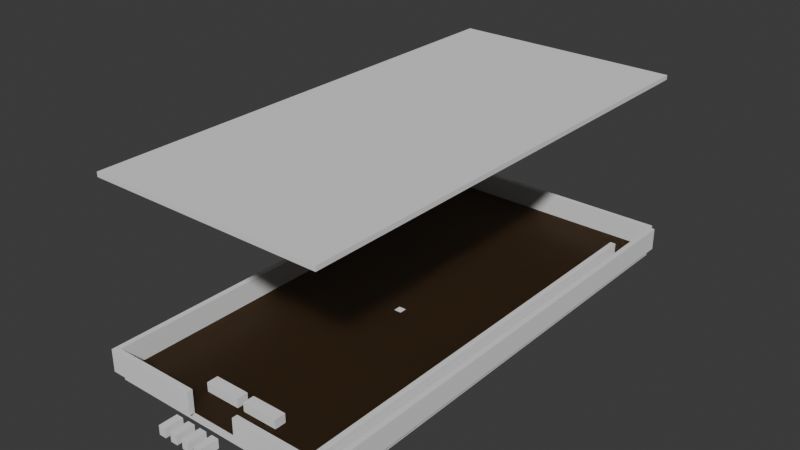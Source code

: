 # Source: dragonwar.blend  (saved by Blender 5.2.44; exported with 4.5.12 LTS)
import bpy
from mathutils import Matrix  # noqa: F401  (used for matrix-valued properties, if any)

bpy.ops.wm.read_factory_settings(use_empty=True)
scene = bpy.context.scene
scene.name = 'Scene'

# ---- collections
col_collection = bpy.data.collections.new('Collection'); scene.collection.children.link(col_collection)

# ---- images (referenced by path relative to the original .blend; pixels are not part of the script)
import os
ASSET_DIR = os.environ.get("B2B_ASSET_DIR", "")  # directory of the original .blend (textures are referenced by path, not embedded)
HERE = os.path.dirname(os.path.abspath(__file__))  # packed textures are extracted next to this script under _unpacked/

def load_image(name, relpath, width, height, colorspace="sRGB"):
    """Load a texture the original file referenced (path relative to the .blend, or extracted next to this script)."""
    p = next((c for c in (os.path.join(HERE, relpath), os.path.join(ASSET_DIR, relpath)) if relpath and os.path.exists(c)), "")
    if p:
        img = bpy.data.images.load(p, check_existing=True)
        img.name = name
    else:  # same state as the original file: an image datablock whose file is absent (Cycles renders it pink)
        img = bpy.data.images.new(name, width, height)
        img.source = "FILE"
        img.filepath = "//" + (relpath or name)
    img.colorspace_settings.name = colorspace
    return img
img_img_playfield_translucency = load_image('img_playfield_translucency', '_unpacked/img_playfield_translucency.143210b2.png', 16, 16, 'sRGB')

# ---- materials (node trees are filled in below, after node groups)
mat_mat_playfield = bpy.data.materials.new('mat_playfield')
mat_mat_playfield.surface_render_method = 'BLENDED'
mat_mat_playfield.blend_method = 'BLEND'
mat_mat_insert = bpy.data.materials.new('mat_insert')

# ---- material node trees
mat_mat_playfield.use_nodes = True; mat_mat_playfield.node_tree.nodes.clear()
_N = mat_mat_playfield.node_tree.nodes; _L = mat_mat_playfield.node_tree.links
n0 = _N.new('ShaderNodeBsdfPrincipled'); n0.name = 'Principled BSDF'; n0.location = (-200, 100)
n0.inputs[0].default_value = (0.45, 0.3, 0.15, 1.0)
n0.inputs[10].default_value = 0.005
n1 = _N.new('ShaderNodeOutputMaterial'); n1.name = 'Material Output'; n1.location = (200, 100)
n2 = _N.new('ShaderNodeTexImage'); n2.name = 'Image Texture'; n2.location = (0, 0)
n2.label = 'translucency_mask'
n2.image = img_img_playfield_translucency
_L.new(n0.outputs[0], n1.inputs[0])
_L.new(n2.outputs[1], n0.inputs[4])
n1.is_active_output = True
mat_mat_insert.use_nodes = True; mat_mat_insert.node_tree.nodes.clear()
_N = mat_mat_insert.node_tree.nodes; _L = mat_mat_insert.node_tree.links
n0 = _N.new('ShaderNodeBsdfPrincipled'); n0.name = 'Principled BSDF'; n0.location = (-200, 100)
n0.inputs[0].default_value = (0.9, 0.9, 0.95, 1.0)
n0.inputs[10].default_value = 0.005
n1 = _N.new('ShaderNodeOutputMaterial'); n1.name = 'Material Output'; n1.location = (200, 100)
_L.new(n0.outputs[0], n1.inputs[0])
n1.is_active_output = True

# ---- world
world_world = bpy.data.worlds.new('World'); scene.world = world_world
world_world.use_nodes = True; world_world.node_tree.nodes.clear()
_N = world_world.node_tree.nodes; _L = world_world.node_tree.links
n0 = _N.new('ShaderNodeOutputWorld'); n0.name = 'World Output'; n0.location = (200, 100)
n1 = _N.new('ShaderNodeBackground'); n1.name = 'Background'; n1.location = (-200, 100)
n1.inputs[0].default_value = (0.05088, 0.05088, 0.05088, 1.0)
_L.new(n1.outputs[0], n0.inputs[0])
n0.is_active_output = True
world_world.color = (0.05088, 0.05088, 0.05088)
world_world.sun_shadow_jitter_overblur = 0.0

# ---- meshes
me_col_playfield = bpy.data.meshes.new('col_playfield')
me_col_playfield.from_pydata([(0.0, 0.0, -0.019), (0.5144, 0.0, -0.019), (0.5144, 1.067, -0.019), (0.0, 1.067, -0.019), (0.0, 0.0, 0.0), (0.5144, 0.0, 0.0), (0.5144, 1.067, 0.0), (0.0, 1.067, 0.0)], [], [(0, 3, 2, 1), (4, 5, 6, 7), (0, 1, 5, 4), (1, 2, 6, 5), (2, 3, 7, 6), (3, 0, 4, 7)])
_uv = me_col_playfield.uv_layers.new(name='uv_base')
_uv.uv.foreach_set('vector', [0.0, 0.0, 1.0, 0.0, 1.0, 1.0, 0.0, 1.0, 0.0, 0.0, 1.0, 0.0, 1.0, 1.0, 0.0, 1.0, 0.0, 0.0, 1.0, 0.0, 1.0, 1.0, 0.0, 1.0, 0.0, 0.0, 1.0, 0.0, 1.0, 1.0, 0.0, 1.0, 0.0, 0.0, 1.0, 0.0, 1.0, 1.0, 0.0, 1.0, 0.0, 0.0, 1.0, 0.0, 1.0, 1.0, 0.0, 1.0])
me_col_playfield.update()
me_col_glass = bpy.data.meshes.new('col_glass')
me_col_glass.from_pydata([(0.0, 0.0, 0.4), (0.5144, 0.0, 0.4), (0.5144, 1.067, 0.4), (0.0, 1.067, 0.4), (0.0, 0.0, 0.41), (0.5144, 0.0, 0.41), (0.5144, 1.067, 0.41), (0.0, 1.067, 0.41)], [], [(0, 3, 2, 1), (4, 5, 6, 7), (0, 1, 5, 4), (1, 2, 6, 5), (2, 3, 7, 6), (3, 0, 4, 7)])
_uv = me_col_glass.uv_layers.new(name='uv_base')
_uv.uv.foreach_set('vector', [0.0, 0.0, 1.0, 0.0, 1.0, 1.0, 0.0, 1.0, 0.0, 0.0, 1.0, 0.0, 1.0, 1.0, 0.0, 1.0, 0.0, 0.0, 1.0, 0.0, 1.0, 1.0, 0.0, 1.0, 0.0, 0.0, 1.0, 0.0, 1.0, 1.0, 0.0, 1.0, 0.0, 0.0, 1.0, 0.0, 1.0, 1.0, 0.0, 1.0, 0.0, 0.0, 1.0, 0.0, 1.0, 1.0, 0.0, 1.0])
me_col_glass.update()
me_col_wall_left = bpy.data.meshes.new('col_wall_left')
me_col_wall_left.from_pydata([(-0.012, 0.0, 0.0), (0.0, 0.0, 0.0), (0.0, 1.067, 0.0), (-0.012, 1.067, 0.0), (-0.012, 0.0, 0.05), (0.0, 0.0, 0.05), (0.0, 1.067, 0.05), (-0.012, 1.067, 0.05)], [], [(0, 3, 2, 1), (4, 5, 6, 7), (0, 1, 5, 4), (1, 2, 6, 5), (2, 3, 7, 6), (3, 0, 4, 7)])
_uv = me_col_wall_left.uv_layers.new(name='uv_base')
_uv.uv.foreach_set('vector', [0.0, 0.0, 1.0, 0.0, 1.0, 1.0, 0.0, 1.0, 0.0, 0.0, 1.0, 0.0, 1.0, 1.0, 0.0, 1.0, 0.0, 0.0, 1.0, 0.0, 1.0, 1.0, 0.0, 1.0, 0.0, 0.0, 1.0, 0.0, 1.0, 1.0, 0.0, 1.0, 0.0, 0.0, 1.0, 0.0, 1.0, 1.0, 0.0, 1.0, 0.0, 0.0, 1.0, 0.0, 1.0, 1.0, 0.0, 1.0])
me_col_wall_left.update()
me_col_wall_top = bpy.data.meshes.new('col_wall_top')
me_col_wall_top.from_pydata([(0.0, 1.067, 0.0), (0.5144, 1.067, 0.0), (0.5144, 1.079, 0.0), (0.0, 1.079, 0.0), (0.0, 1.067, 0.05), (0.5144, 1.067, 0.05), (0.5144, 1.079, 0.05), (0.0, 1.079, 0.05)], [], [(0, 3, 2, 1), (4, 5, 6, 7), (0, 1, 5, 4), (1, 2, 6, 5), (2, 3, 7, 6), (3, 0, 4, 7)])
_uv = me_col_wall_top.uv_layers.new(name='uv_base')
_uv.uv.foreach_set('vector', [0.0, 0.0, 1.0, 0.0, 1.0, 1.0, 0.0, 1.0, 0.0, 0.0, 1.0, 0.0, 1.0, 1.0, 0.0, 1.0, 0.0, 0.0, 1.0, 0.0, 1.0, 1.0, 0.0, 1.0, 0.0, 0.0, 1.0, 0.0, 1.0, 1.0, 0.0, 1.0, 0.0, 0.0, 1.0, 0.0, 1.0, 1.0, 0.0, 1.0, 0.0, 0.0, 1.0, 0.0, 1.0, 1.0, 0.0, 1.0])
me_col_wall_top.update()
me_col_wall_right = bpy.data.meshes.new('col_wall_right')
me_col_wall_right.from_pydata([(0.5144, 0.0, 0.0), (0.5264, 0.0, 0.0), (0.5264, 1.067, 0.0), (0.5144, 1.067, 0.0), (0.5144, 0.0, 0.05), (0.5264, 0.0, 0.05), (0.5264, 1.067, 0.05), (0.5144, 1.067, 0.05)], [], [(0, 3, 2, 1), (4, 5, 6, 7), (0, 1, 5, 4), (1, 2, 6, 5), (2, 3, 7, 6), (3, 0, 4, 7)])
_uv = me_col_wall_right.uv_layers.new(name='uv_base')
_uv.uv.foreach_set('vector', [0.0, 0.0, 1.0, 0.0, 1.0, 1.0, 0.0, 1.0, 0.0, 0.0, 1.0, 0.0, 1.0, 1.0, 0.0, 1.0, 0.0, 0.0, 1.0, 0.0, 1.0, 1.0, 0.0, 1.0, 0.0, 0.0, 1.0, 0.0, 1.0, 1.0, 0.0, 1.0, 0.0, 0.0, 1.0, 0.0, 1.0, 1.0, 0.0, 1.0, 0.0, 0.0, 1.0, 0.0, 1.0, 1.0, 0.0, 1.0])
me_col_wall_right.update()
me_col_wall_lane = bpy.data.meshes.new('col_wall_lane')
me_col_wall_lane.from_pydata([(0.4824, 0.0, 0.0), (0.4944, 0.0, 0.0), (0.4944, 0.95, 0.0), (0.4824, 0.95, 0.0), (0.4824, 0.0, 0.05), (0.4944, 0.0, 0.05), (0.4944, 0.95, 0.05), (0.4824, 0.95, 0.05)], [], [(0, 3, 2, 1), (4, 5, 6, 7), (0, 1, 5, 4), (1, 2, 6, 5), (2, 3, 7, 6), (3, 0, 4, 7)])
_uv = me_col_wall_lane.uv_layers.new(name='uv_base')
_uv.uv.foreach_set('vector', [0.0, 0.0, 1.0, 0.0, 1.0, 1.0, 0.0, 1.0, 0.0, 0.0, 1.0, 0.0, 1.0, 1.0, 0.0, 1.0, 0.0, 0.0, 1.0, 0.0, 1.0, 1.0, 0.0, 1.0, 0.0, 0.0, 1.0, 0.0, 1.0, 1.0, 0.0, 1.0, 0.0, 0.0, 1.0, 0.0, 1.0, 1.0, 0.0, 1.0, 0.0, 0.0, 1.0, 0.0, 1.0, 1.0, 0.0, 1.0])
me_col_wall_lane.update()
me_col_wall_bottom_l = bpy.data.meshes.new('col_wall_bottom_l')
me_col_wall_bottom_l.from_pydata([(-0.012, -0.012, 0.0), (0.2, -0.012, 0.0), (0.2, 0.0, 0.0), (-0.012, 0.0, 0.0), (-0.012, -0.012, 0.05), (0.2, -0.012, 0.05), (0.2, 0.0, 0.05), (-0.012, 0.0, 0.05)], [], [(0, 3, 2, 1), (4, 5, 6, 7), (0, 1, 5, 4), (1, 2, 6, 5), (2, 3, 7, 6), (3, 0, 4, 7)])
_uv = me_col_wall_bottom_l.uv_layers.new(name='uv_base')
_uv.uv.foreach_set('vector', [0.0, 0.0, 1.0, 0.0, 1.0, 1.0, 0.0, 1.0, 0.0, 0.0, 1.0, 0.0, 1.0, 1.0, 0.0, 1.0, 0.0, 0.0, 1.0, 0.0, 1.0, 1.0, 0.0, 1.0, 0.0, 0.0, 1.0, 0.0, 1.0, 1.0, 0.0, 1.0, 0.0, 0.0, 1.0, 0.0, 1.0, 1.0, 0.0, 1.0, 0.0, 0.0, 1.0, 0.0, 1.0, 1.0, 0.0, 1.0])
me_col_wall_bottom_l.update()
me_col_wall_bottom_r = bpy.data.meshes.new('col_wall_bottom_r')
me_col_wall_bottom_r.from_pydata([(0.3144, -0.012, 0.0), (0.4824, -0.012, 0.0), (0.4824, 0.0, 0.0), (0.3144, 0.0, 0.0), (0.3144, -0.012, 0.05), (0.4824, -0.012, 0.05), (0.4824, 0.0, 0.05), (0.3144, 0.0, 0.05)], [], [(0, 3, 2, 1), (4, 5, 6, 7), (0, 1, 5, 4), (1, 2, 6, 5), (2, 3, 7, 6), (3, 0, 4, 7)])
_uv = me_col_wall_bottom_r.uv_layers.new(name='uv_base')
_uv.uv.foreach_set('vector', [0.0, 0.0, 1.0, 0.0, 1.0, 1.0, 0.0, 1.0, 0.0, 0.0, 1.0, 0.0, 1.0, 1.0, 0.0, 1.0, 0.0, 0.0, 1.0, 0.0, 1.0, 1.0, 0.0, 1.0, 0.0, 0.0, 1.0, 0.0, 1.0, 1.0, 0.0, 1.0, 0.0, 0.0, 1.0, 0.0, 1.0, 1.0, 0.0, 1.0, 0.0, 0.0, 1.0, 0.0, 1.0, 1.0, 0.0, 1.0])
me_col_wall_bottom_r.update()
me_col_wall_lane_bottom = bpy.data.meshes.new('col_wall_lane_bottom')
me_col_wall_lane_bottom.from_pydata([(0.4824, -0.012, 0.0), (0.5264, -0.012, 0.0), (0.5264, 0.0, 0.0), (0.4824, 0.0, 0.0), (0.4824, -0.012, 0.05), (0.5264, -0.012, 0.05), (0.5264, 0.0, 0.05), (0.4824, 0.0, 0.05)], [], [(0, 3, 2, 1), (4, 5, 6, 7), (0, 1, 5, 4), (1, 2, 6, 5), (2, 3, 7, 6), (3, 0, 4, 7)])
_uv = me_col_wall_lane_bottom.uv_layers.new(name='uv_base')
_uv.uv.foreach_set('vector', [0.0, 0.0, 1.0, 0.0, 1.0, 1.0, 0.0, 1.0, 0.0, 0.0, 1.0, 0.0, 1.0, 1.0, 0.0, 1.0, 0.0, 0.0, 1.0, 0.0, 1.0, 1.0, 0.0, 1.0, 0.0, 0.0, 1.0, 0.0, 1.0, 1.0, 0.0, 1.0, 0.0, 0.0, 1.0, 0.0, 1.0, 1.0, 0.0, 1.0, 0.0, 0.0, 1.0, 0.0, 1.0, 1.0, 0.0, 1.0])
me_col_wall_lane_bottom.update()
me_col_flipper_l = bpy.data.meshes.new('col_flipper_l')
me_col_flipper_l.from_pydata([(0.17, 0.0575, 0.0), (0.2494, 0.0575, 0.0), (0.2494, 0.0825, 0.0), (0.17, 0.0825, 0.0), (0.17, 0.0575, 0.02), (0.2494, 0.0575, 0.02), (0.2494, 0.0825, 0.02), (0.17, 0.0825, 0.02)], [], [(0, 3, 2, 1), (4, 5, 6, 7), (0, 1, 5, 4), (1, 2, 6, 5), (2, 3, 7, 6), (3, 0, 4, 7)])
_uv = me_col_flipper_l.uv_layers.new(name='uv_base')
_uv.uv.foreach_set('vector', [0.0, 0.0, 1.0, 0.0, 1.0, 1.0, 0.0, 1.0, 0.0, 0.0, 1.0, 0.0, 1.0, 1.0, 0.0, 1.0, 0.0, 0.0, 1.0, 0.0, 1.0, 1.0, 0.0, 1.0, 0.0, 0.0, 1.0, 0.0, 1.0, 1.0, 0.0, 1.0, 0.0, 0.0, 1.0, 0.0, 1.0, 1.0, 0.0, 1.0, 0.0, 0.0, 1.0, 0.0, 1.0, 1.0, 0.0, 1.0])
me_col_flipper_l.update()
me_col_flipper_r = bpy.data.meshes.new('col_flipper_r')
me_col_flipper_r.from_pydata([(0.265, 0.0575, 0.0), (0.3444, 0.0575, 0.0), (0.3444, 0.0825, 0.0), (0.265, 0.0825, 0.0), (0.265, 0.0575, 0.02), (0.3444, 0.0575, 0.02), (0.3444, 0.0825, 0.02), (0.265, 0.0825, 0.02)], [], [(0, 3, 2, 1), (4, 5, 6, 7), (0, 1, 5, 4), (1, 2, 6, 5), (2, 3, 7, 6), (3, 0, 4, 7)])
_uv = me_col_flipper_r.uv_layers.new(name='uv_base')
_uv.uv.foreach_set('vector', [0.0, 0.0, 1.0, 0.0, 1.0, 1.0, 0.0, 1.0, 0.0, 0.0, 1.0, 0.0, 1.0, 1.0, 0.0, 1.0, 0.0, 0.0, 1.0, 0.0, 1.0, 1.0, 0.0, 1.0, 0.0, 0.0, 1.0, 0.0, 1.0, 1.0, 0.0, 1.0, 0.0, 0.0, 1.0, 0.0, 1.0, 1.0, 0.0, 1.0, 0.0, 0.0, 1.0, 0.0, 1.0, 1.0, 0.0, 1.0])
me_col_flipper_r.update()
me_sw_shooter_lane = bpy.data.meshes.new('sw_shooter_lane')
me_sw_shooter_lane.from_pydata([(0.4984, 0.01, 0.0), (0.5104, 0.01, 0.0), (0.5104, 0.06, 0.0), (0.4984, 0.06, 0.0), (0.4984, 0.01, 0.03), (0.5104, 0.01, 0.03), (0.5104, 0.06, 0.03), (0.4984, 0.06, 0.03)], [], [(0, 3, 2, 1), (4, 5, 6, 7), (0, 1, 5, 4), (1, 2, 6, 5), (2, 3, 7, 6), (3, 0, 4, 7)])
_uv = me_sw_shooter_lane.uv_layers.new(name='uv_base')
_uv.uv.foreach_set('vector', [0.0, 0.0, 1.0, 0.0, 1.0, 1.0, 0.0, 1.0, 0.0, 0.0, 1.0, 0.0, 1.0, 1.0, 0.0, 1.0, 0.0, 0.0, 1.0, 0.0, 1.0, 1.0, 0.0, 1.0, 0.0, 0.0, 1.0, 0.0, 1.0, 1.0, 0.0, 1.0, 0.0, 0.0, 1.0, 0.0, 1.0, 1.0, 0.0, 1.0, 0.0, 0.0, 1.0, 0.0, 1.0, 1.0, 0.0, 1.0])
me_sw_shooter_lane.update()
me_sw_trough_1 = bpy.data.meshes.new('sw_trough_1')
me_sw_trough_1.from_pydata([(0.202, -0.08, 0.0), (0.218, -0.08, 0.0), (0.218, -0.04, 0.0), (0.202, -0.04, 0.0), (0.202, -0.08, 0.02), (0.218, -0.08, 0.02), (0.218, -0.04, 0.02), (0.202, -0.04, 0.02)], [], [(0, 3, 2, 1), (4, 5, 6, 7), (0, 1, 5, 4), (1, 2, 6, 5), (2, 3, 7, 6), (3, 0, 4, 7)])
_uv = me_sw_trough_1.uv_layers.new(name='uv_base')
_uv.uv.foreach_set('vector', [0.0, 0.0, 1.0, 0.0, 1.0, 1.0, 0.0, 1.0, 0.0, 0.0, 1.0, 0.0, 1.0, 1.0, 0.0, 1.0, 0.0, 0.0, 1.0, 0.0, 1.0, 1.0, 0.0, 1.0, 0.0, 0.0, 1.0, 0.0, 1.0, 1.0, 0.0, 1.0, 0.0, 0.0, 1.0, 0.0, 1.0, 1.0, 0.0, 1.0, 0.0, 0.0, 1.0, 0.0, 1.0, 1.0, 0.0, 1.0])
me_sw_trough_1.update()
me_sw_trough_2 = bpy.data.meshes.new('sw_trough_2')
me_sw_trough_2.from_pydata([(0.232, -0.08, 0.0), (0.248, -0.08, 0.0), (0.248, -0.04, 0.0), (0.232, -0.04, 0.0), (0.232, -0.08, 0.02), (0.248, -0.08, 0.02), (0.248, -0.04, 0.02), (0.232, -0.04, 0.02)], [], [(0, 3, 2, 1), (4, 5, 6, 7), (0, 1, 5, 4), (1, 2, 6, 5), (2, 3, 7, 6), (3, 0, 4, 7)])
_uv = me_sw_trough_2.uv_layers.new(name='uv_base')
_uv.uv.foreach_set('vector', [0.0, 0.0, 1.0, 0.0, 1.0, 1.0, 0.0, 1.0, 0.0, 0.0, 1.0, 0.0, 1.0, 1.0, 0.0, 1.0, 0.0, 0.0, 1.0, 0.0, 1.0, 1.0, 0.0, 1.0, 0.0, 0.0, 1.0, 0.0, 1.0, 1.0, 0.0, 1.0, 0.0, 0.0, 1.0, 0.0, 1.0, 1.0, 0.0, 1.0, 0.0, 0.0, 1.0, 0.0, 1.0, 1.0, 0.0, 1.0])
me_sw_trough_2.update()
me_sw_trough_3 = bpy.data.meshes.new('sw_trough_3')
me_sw_trough_3.from_pydata([(0.262, -0.08, 0.0), (0.278, -0.08, 0.0), (0.278, -0.04, 0.0), (0.262, -0.04, 0.0), (0.262, -0.08, 0.02), (0.278, -0.08, 0.02), (0.278, -0.04, 0.02), (0.262, -0.04, 0.02)], [], [(0, 3, 2, 1), (4, 5, 6, 7), (0, 1, 5, 4), (1, 2, 6, 5), (2, 3, 7, 6), (3, 0, 4, 7)])
_uv = me_sw_trough_3.uv_layers.new(name='uv_base')
_uv.uv.foreach_set('vector', [0.0, 0.0, 1.0, 0.0, 1.0, 1.0, 0.0, 1.0, 0.0, 0.0, 1.0, 0.0, 1.0, 1.0, 0.0, 1.0, 0.0, 0.0, 1.0, 0.0, 1.0, 1.0, 0.0, 1.0, 0.0, 0.0, 1.0, 0.0, 1.0, 1.0, 0.0, 1.0, 0.0, 0.0, 1.0, 0.0, 1.0, 1.0, 0.0, 1.0, 0.0, 0.0, 1.0, 0.0, 1.0, 1.0, 0.0, 1.0])
me_sw_trough_3.update()
me_sw_trough_4 = bpy.data.meshes.new('sw_trough_4')
me_sw_trough_4.from_pydata([(0.292, -0.08, 0.0), (0.308, -0.08, 0.0), (0.308, -0.04, 0.0), (0.292, -0.04, 0.0), (0.292, -0.08, 0.02), (0.308, -0.08, 0.02), (0.308, -0.04, 0.02), (0.292, -0.04, 0.02)], [], [(0, 3, 2, 1), (4, 5, 6, 7), (0, 1, 5, 4), (1, 2, 6, 5), (2, 3, 7, 6), (3, 0, 4, 7)])
_uv = me_sw_trough_4.uv_layers.new(name='uv_base')
_uv.uv.foreach_set('vector', [0.0, 0.0, 1.0, 0.0, 1.0, 1.0, 0.0, 1.0, 0.0, 0.0, 1.0, 0.0, 1.0, 1.0, 0.0, 1.0, 0.0, 0.0, 1.0, 0.0, 1.0, 1.0, 0.0, 1.0, 0.0, 0.0, 1.0, 0.0, 1.0, 1.0, 0.0, 1.0, 0.0, 0.0, 1.0, 0.0, 1.0, 1.0, 0.0, 1.0, 0.0, 0.0, 1.0, 0.0, 1.0, 1.0, 0.0, 1.0])
me_sw_trough_4.update()
me_vis_playfield = bpy.data.meshes.new('vis_playfield')
me_vis_playfield.from_pydata([(0.0, 0.0, -0.001), (0.5144, 0.0, -0.001), (0.5144, 1.067, -0.001), (0.0, 1.067, -0.001), (0.0, 0.0, 0.0), (0.5144, 0.0, 0.0), (0.5144, 1.067, 0.0), (0.0, 1.067, 0.0)], [], [(0, 3, 2, 1), (4, 5, 6, 7), (0, 1, 5, 4), (1, 2, 6, 5), (2, 3, 7, 6), (3, 0, 4, 7)])
_uv = me_vis_playfield.uv_layers.new(name='uv_base')
_uv.uv.foreach_set('vector', [0.0, 0.0, 1.0, 0.0, 1.0, 1.0, 0.0, 1.0, 0.0, 0.0, 1.0, 0.0, 1.0, 1.0, 0.0, 1.0, 0.0, 0.0, 1.0, 0.0, 1.0, 1.0, 0.0, 1.0, 0.0, 0.0, 1.0, 0.0, 1.0, 1.0, 0.0, 1.0, 0.0, 0.0, 1.0, 0.0, 1.0, 1.0, 0.0, 1.0, 0.0, 0.0, 1.0, 0.0, 1.0, 1.0, 0.0, 1.0])
_uv.active_render = True
_uv = me_vis_playfield.uv_layers.new(name='uv_lightmap')
_uv.uv.foreach_set('vector', [0.0, 0.0, 1.0, 0.0, 1.0, 1.0, 0.0, 1.0, 0.0, 0.0, 1.0, 0.0, 1.0, 1.0, 0.0, 1.0, 0.0, 0.0, 1.0, 0.0, 1.0, 1.0, 0.0, 1.0, 0.0, 0.0, 1.0, 0.0, 1.0, 1.0, 0.0, 1.0, 0.0, 0.0, 1.0, 0.0, 1.0, 1.0, 0.0, 1.0, 0.0, 0.0, 1.0, 0.0, 1.0, 1.0, 0.0, 1.0])
me_vis_playfield.materials.append(mat_mat_playfield)
me_vis_playfield.update()
me_l_insert_left = bpy.data.meshes.new('l_insert_left')
me_l_insert_left.from_pydata([(0.249, 0.492, -0.001), (0.265, 0.492, -0.001), (0.265, 0.508, -0.001), (0.249, 0.508, -0.001), (0.249, 0.492, 0.0005), (0.265, 0.492, 0.0005), (0.265, 0.508, 0.0005), (0.249, 0.508, 0.0005), (0.247, 0.49, -0.007), (0.267, 0.49, -0.007), (0.267, 0.51, -0.007), (0.247, 0.51, -0.007), (0.247, 0.49, -0.001), (0.267, 0.49, -0.001), (0.267, 0.51, -0.001), (0.247, 0.51, -0.001)], [], [(0, 3, 2, 1), (4, 5, 6, 7), (0, 1, 5, 4), (1, 2, 6, 5), (2, 3, 7, 6), (3, 0, 4, 7), (8, 11, 10, 9), (12, 13, 14, 15), (8, 9, 13, 12), (9, 10, 14, 13), (10, 11, 15, 14), (11, 8, 12, 15)])
_uv = me_l_insert_left.uv_layers.new(name='uv_base')
_uv.uv.foreach_set('vector', [0.0, 0.0, 1.0, 0.0, 1.0, 1.0, 0.0, 1.0, 0.0, 0.0, 1.0, 0.0, 1.0, 1.0, 0.0, 1.0, 0.0, 0.0, 1.0, 0.0, 1.0, 1.0, 0.0, 1.0, 0.0, 0.0, 1.0, 0.0, 1.0, 1.0, 0.0, 1.0, 0.0, 0.0, 1.0, 0.0, 1.0, 1.0, 0.0, 1.0, 0.0, 0.0, 1.0, 0.0, 1.0, 1.0, 0.0, 1.0, 0.0, 0.0, 1.0, 0.0, 1.0, 1.0, 0.0, 1.0, 0.0, 0.0, 1.0, 0.0, 1.0, 1.0, 0.0, 1.0, 0.0, 0.0, 1.0, 0.0, 1.0, 1.0, 0.0, 1.0, 0.0, 0.0, 1.0, 0.0, 1.0, 1.0, 0.0, 1.0, 0.0, 0.0, 1.0, 0.0, 1.0, 1.0, 0.0, 1.0, 0.0, 0.0, 1.0, 0.0, 1.0, 1.0, 0.0, 1.0])
_uv.active_render = True
_uv = me_l_insert_left.uv_layers.new(name='uv_lightmap')
_uv.uv.foreach_set('vector', [0.0, 0.0, 1.0, 0.0, 1.0, 1.0, 0.0, 1.0, 0.0, 0.0, 1.0, 0.0, 1.0, 1.0, 0.0, 1.0, 0.0, 0.0, 1.0, 0.0, 1.0, 1.0, 0.0, 1.0, 0.0, 0.0, 1.0, 0.0, 1.0, 1.0, 0.0, 1.0, 0.0, 0.0, 1.0, 0.0, 1.0, 1.0, 0.0, 1.0, 0.0, 0.0, 1.0, 0.0, 1.0, 1.0, 0.0, 1.0, 0.0, 0.0, 1.0, 0.0, 1.0, 1.0, 0.0, 1.0, 0.0, 0.0, 1.0, 0.0, 1.0, 1.0, 0.0, 1.0, 0.0, 0.0, 1.0, 0.0, 1.0, 1.0, 0.0, 1.0, 0.0, 0.0, 1.0, 0.0, 1.0, 1.0, 0.0, 1.0, 0.0, 0.0, 1.0, 0.0, 1.0, 1.0, 0.0, 1.0, 0.0, 0.0, 1.0, 0.0, 1.0, 1.0, 0.0, 1.0])
me_l_insert_left.materials.append(mat_mat_insert)
me_l_insert_left.update()

# ---- objects
ob_playfield_root = bpy.data.objects.new('playfield_root', None)
ob_cabinet_root = bpy.data.objects.new('cabinet_root', None)
ob_pivot_pitch = bpy.data.objects.new('pivot_pitch', None)
ob_col_playfield = bpy.data.objects.new('col_playfield', me_col_playfield)
ob_col_glass = bpy.data.objects.new('col_glass', me_col_glass)
ob_col_wall_left = bpy.data.objects.new('col_wall_left', me_col_wall_left)
ob_col_wall_top = bpy.data.objects.new('col_wall_top', me_col_wall_top)
ob_col_wall_right = bpy.data.objects.new('col_wall_right', me_col_wall_right)
ob_col_wall_lane = bpy.data.objects.new('col_wall_lane', me_col_wall_lane)
ob_col_wall_bottom_l = bpy.data.objects.new('col_wall_bottom_l', me_col_wall_bottom_l)
ob_col_wall_bottom_r = bpy.data.objects.new('col_wall_bottom_r', me_col_wall_bottom_r)
ob_col_wall_lane_bottom = bpy.data.objects.new('col_wall_lane_bottom', me_col_wall_lane_bottom)
ob_col_flipper_l = bpy.data.objects.new('col_flipper_l', me_col_flipper_l)
ob_col_flipper_r = bpy.data.objects.new('col_flipper_r', me_col_flipper_r)
ob_sw_shooter_lane = bpy.data.objects.new('sw_shooter_lane', me_sw_shooter_lane)
ob_sw_trough_1 = bpy.data.objects.new('sw_trough_1', me_sw_trough_1)
ob_sw_trough_2 = bpy.data.objects.new('sw_trough_2', me_sw_trough_2)
ob_sw_trough_3 = bpy.data.objects.new('sw_trough_3', me_sw_trough_3)
ob_sw_trough_4 = bpy.data.objects.new('sw_trough_4', me_sw_trough_4)
ob_bd_trough = bpy.data.objects.new('bd_trough', None)
ob_bd_shooter = bpy.data.objects.new('bd_shooter', None)
ob_vis_playfield = bpy.data.objects.new('vis_playfield', me_vis_playfield)
ob_l_insert_left = bpy.data.objects.new('l_insert_left', me_l_insert_left)

# ---- transforms, parenting, visibility, modifiers, constraints
ob_playfield_root.location = (0.0, 0.0, 0.0)
ob_playfield_root.empty_display_size = 0.05
ob_cabinet_root.location = (0.0, 0.0, 0.0)
ob_cabinet_root.empty_display_size = 0.05
ob_pivot_pitch.location = (0.2572, 0.0, 0.0)
ob_pivot_pitch.empty_display_size = 0.05
ob_col_playfield.parent = ob_playfield_root
ob_col_playfield.location = (0.0, 0.0, 0.0)
ob_col_glass.parent = ob_playfield_root
ob_col_glass.location = (0.0, 0.0, 0.0)
ob_col_wall_left.parent = ob_playfield_root
ob_col_wall_left.location = (0.0, 0.0, 0.0)
ob_col_wall_top.parent = ob_playfield_root
ob_col_wall_top.location = (0.0, 0.0, 0.0)
ob_col_wall_right.parent = ob_playfield_root
ob_col_wall_right.location = (0.0, 0.0, 0.0)
ob_col_wall_lane.parent = ob_playfield_root
ob_col_wall_lane.location = (0.0, 0.0, 0.0)
ob_col_wall_bottom_l.parent = ob_playfield_root
ob_col_wall_bottom_l.location = (0.0, 0.0, 0.0)
ob_col_wall_bottom_r.parent = ob_playfield_root
ob_col_wall_bottom_r.location = (0.0, 0.0, 0.0)
ob_col_wall_lane_bottom.parent = ob_playfield_root
ob_col_wall_lane_bottom.location = (0.0, 0.0, 0.0)
ob_col_flipper_l.parent = ob_playfield_root
ob_col_flipper_l.location = (0.0, 0.0, 0.0)
ob_col_flipper_r.parent = ob_playfield_root
ob_col_flipper_r.location = (0.0, 0.0, 0.0)
ob_sw_shooter_lane.parent = ob_playfield_root
ob_sw_shooter_lane.location = (0.0, 0.0, 0.0)
ob_sw_trough_1.parent = ob_playfield_root
ob_sw_trough_1.location = (0.0, 0.0, 0.0)
ob_sw_trough_2.parent = ob_playfield_root
ob_sw_trough_2.location = (0.0, 0.0, 0.0)
ob_sw_trough_3.parent = ob_playfield_root
ob_sw_trough_3.location = (0.0, 0.0, 0.0)
ob_sw_trough_4.parent = ob_playfield_root
ob_sw_trough_4.location = (0.0, 0.0, 0.0)
ob_bd_trough.parent = ob_playfield_root
ob_bd_trough.location = (0.255, -0.06, 0.01)
ob_bd_trough.empty_display_size = 0.05
ob_bd_shooter.parent = ob_playfield_root
ob_bd_shooter.location = (0.498, 0.035, 0.013)
ob_bd_shooter.empty_display_size = 0.05
ob_vis_playfield.parent = ob_playfield_root
ob_vis_playfield.location = (0.0, 0.0, 0.0)
ob_l_insert_left.parent = ob_playfield_root
ob_l_insert_left.location = (0.0, 0.0, 0.0)

# ---- collection membership
scene.collection.objects.link(ob_playfield_root)
scene.collection.objects.link(ob_cabinet_root)
scene.collection.objects.link(ob_pivot_pitch)
scene.collection.objects.link(ob_col_playfield)
scene.collection.objects.link(ob_col_glass)
scene.collection.objects.link(ob_col_wall_left)
scene.collection.objects.link(ob_col_wall_top)
scene.collection.objects.link(ob_col_wall_right)
scene.collection.objects.link(ob_col_wall_lane)
scene.collection.objects.link(ob_col_wall_bottom_l)
scene.collection.objects.link(ob_col_wall_bottom_r)
scene.collection.objects.link(ob_col_wall_lane_bottom)
scene.collection.objects.link(ob_col_flipper_l)
scene.collection.objects.link(ob_col_flipper_r)
scene.collection.objects.link(ob_sw_shooter_lane)
scene.collection.objects.link(ob_sw_trough_1)
scene.collection.objects.link(ob_sw_trough_2)
scene.collection.objects.link(ob_sw_trough_3)
scene.collection.objects.link(ob_sw_trough_4)
scene.collection.objects.link(ob_bd_trough)
scene.collection.objects.link(ob_bd_shooter)
scene.collection.objects.link(ob_vis_playfield)
scene.collection.objects.link(ob_l_insert_left)

# ---- scene / render settings (as saved in the file)
scene.frame_start = 1; scene.frame_end = 250; scene.frame_set(1)
scene.render.engine = 'BLENDER_EEVEE_NEXT'
scene.render.bake_bias = 0.0
scene.render.bake_samples = 0
scene.render.compositor_device = 'GPU'
scene.eevee.use_volume_custom_range = False
scene.eevee.fast_gi_thickness_near = 0.1
scene.eevee.fast_gi_thickness_far = 0.0
scene.eevee.ray_tracing_options.screen_trace_thickness = 0.1
bpy.context.view_layer.update()

# ---- added for rendering (the .blend has no active camera and no usable light): camera, sun
cam_auto = bpy.data.cameras.new('AutoCamera')
cam_auto.lens = 50.0
cam_auto.sensor_width = 36.0
cam_auto.clip_end = 1000.0
ob_auto_camera = bpy.data.objects.new('AutoCamera', cam_auto)
scene.collection.objects.link(ob_auto_camera)
ob_auto_camera.location = (1.50428, -0.997091, 1.19316)
ob_auto_camera.rotation_euler = (1.09748, -7.21219e-08, 0.694738)
scene.camera = ob_auto_camera
light_auto_sun = bpy.data.lights.new('AutoSun', 'SUN')
light_auto_sun.energy = 3.0
light_auto_sun.angle = 0.0523599
ob_auto_sun = bpy.data.objects.new('AutoSun', light_auto_sun)
scene.collection.objects.link(ob_auto_sun)
ob_auto_sun.rotation_euler = (0.872665, 0.174533, 0.523599)
bpy.context.view_layer.update()
